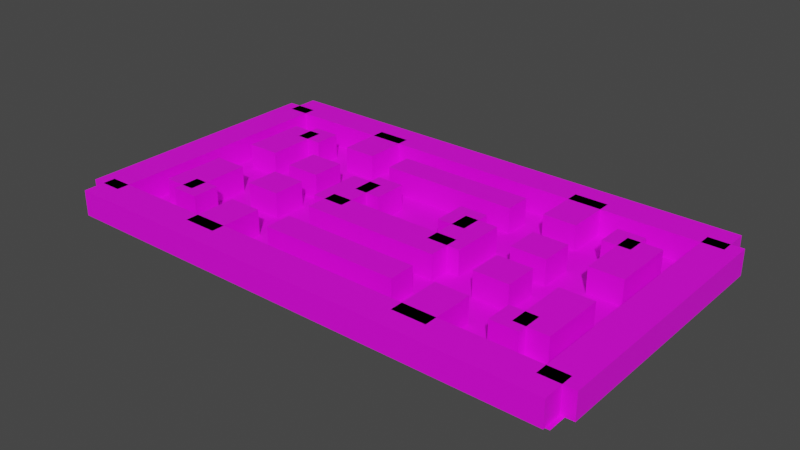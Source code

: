 # Source: Map.blend  (saved by Blender 2.90.8; exported with 4.5.12 LTS)
import bpy
from mathutils import Matrix  # noqa: F401  (used for matrix-valued properties, if any)

bpy.ops.wm.read_factory_settings(use_empty=True)
scene = bpy.context.scene
scene.name = 'Scene'

# ---- images (referenced by path relative to the original .blend; pixels are not part of the script)
import os
ASSET_DIR = os.environ.get("B2B_ASSET_DIR", "")  # directory of the original .blend (textures are referenced by path, not embedded)
HERE = os.path.dirname(os.path.abspath(__file__))  # packed textures are extracted next to this script under _unpacked/

def load_image(name, relpath, width, height, colorspace="sRGB"):
    """Load a texture the original file referenced (path relative to the .blend, or extracted next to this script)."""
    p = next((c for c in (os.path.join(HERE, relpath), os.path.join(ASSET_DIR, relpath)) if relpath and os.path.exists(c)), "")
    if p:
        img = bpy.data.images.load(p, check_existing=True)
        img.name = name
    else:  # same state as the original file: an image datablock whose file is absent (Cycles renders it pink)
        img = bpy.data.images.new(name, width, height)
        img.source = "FILE"
        img.filepath = "//" + (relpath or name)
    img.colorspace_settings.name = colorspace
    return img
img_reference_jpeg_001 = load_image('Reference.jpeg.001', 'Textures/Reference.jpeg', 1024, 1024, 'sRGB')
img_facades02_png = load_image('Facades02.png', 'Textures/Facades02.png', 1024, 1024, 'sRGB')
img_facades01_png = load_image('Facades01.png', 'Textures/Facades01.png', 1024, 1024, 'sRGB')
img_texturescom_concretestucco0228_2_seamless_s_jpg = load_image('TexturesCom_ConcreteStucco0228_2_seamless_S.jpg', 'Textures/TexturesCom_ConcreteStucco0228_2_seamless_S.jpg', 1024, 1024, 'sRGB')
img_texturescom_concretestucco0004_2_s_jpg = load_image('TexturesCom_ConcreteStucco0004_2_S.jpg', 'Textures/TexturesCom_ConcreteStucco0004_2_S.jpg', 1024, 1024, 'sRGB')
img_texturescom_bricklargedirty0071_8_seamless_s_jpg = load_image('TexturesCom_BrickLargeDirty0071_8_seamless_S.jpg', 'Textures/TexturesCom_BrickLargeDirty0071_8_seamless_S.jpg', 1024, 1024, 'sRGB')
img_texturescom_bricklargedirty0029_1_seamless_s_jpg = load_image('TexturesCom_BrickLargeDirty0029_1_seamless_S.jpg', 'Textures/TexturesCom_BrickLargeDirty0029_1_seamless_S.jpg', 1024, 1024, 'sRGB')
img_texturescom_bricklargedirty0080_2_seamless_s_jpg = load_image('TexturesCom_BrickLargeDirty0080_2_seamless_S.jpg', 'Textures/TexturesCom_BrickLargeDirty0080_2_seamless_S.jpg', 1024, 1024, 'sRGB')

# ---- materials (node trees are filled in below, after node groups)
mat_reference = bpy.data.materials.new('Reference')
mat_reference.use_transparent_shadow = False
mat_facades02 = bpy.data.materials.new('Facades02')
mat_facades02.use_transparent_shadow = False
mat_facades01 = bpy.data.materials.new('Facades01')
mat_facades01.use_transparent_shadow = False
mat_wall06 = bpy.data.materials.new('Wall06')
mat_wall06.use_transparent_shadow = False
mat_wall05 = bpy.data.materials.new('Wall05')
mat_wall05.use_transparent_shadow = False
mat_wall02 = bpy.data.materials.new('Wall02')
mat_wall02.use_transparent_shadow = False
mat_wall01 = bpy.data.materials.new('Wall01')
mat_wall01.use_transparent_shadow = False
mat_wall04 = bpy.data.materials.new('Wall04')
mat_wall04.use_transparent_shadow = False

# ---- material node trees
mat_reference.use_nodes = True; mat_reference.node_tree.nodes.clear()
_N = mat_reference.node_tree.nodes; _L = mat_reference.node_tree.links
n0 = _N.new('ShaderNodeBsdfPrincipled'); n0.name = 'Principled BSDF'; n0.location = (10, 300)
n0.distribution = 'GGX'
n0.subsurface_method = 'BURLEY'
n0.inputs[3].default_value = 1.45
n0.inputs[27].default_value = (0.0, 0.0, 0.0, 1.0)
n0.inputs[28].default_value = 1.0
n1 = _N.new('ShaderNodeOutputMaterial'); n1.name = 'Material Output'; n1.location = (300, 300)
n2 = _N.new('ShaderNodeTexImage'); n2.name = 'Image Texture'; n2.location = (-280, 280)
n2.image = img_reference_jpeg_001
_L.new(n0.outputs[0], n1.inputs[0])
_L.new(n2.outputs[0], n0.inputs[0])
_L.new(n2.outputs[1], n0.inputs[4])
n1.is_active_output = True
mat_facades02.use_nodes = True; mat_facades02.node_tree.nodes.clear()
_N = mat_facades02.node_tree.nodes; _L = mat_facades02.node_tree.links
n0 = _N.new('ShaderNodeBsdfPrincipled'); n0.name = 'Principled BSDF'; n0.location = (10, 300)
n0.distribution = 'GGX'
n0.subsurface_method = 'BURLEY'
n0.inputs[3].default_value = 1.45
n0.inputs[27].default_value = (0.0, 0.0, 0.0, 1.0)
n0.inputs[28].default_value = 1.0
n1 = _N.new('ShaderNodeOutputMaterial'); n1.name = 'Material Output'; n1.location = (300, 300)
n2 = _N.new('ShaderNodeTexImage'); n2.name = 'Image Texture'; n2.location = (-280, 280)
n2.image = img_facades02_png
_L.new(n0.outputs[0], n1.inputs[0])
_L.new(n2.outputs[0], n0.inputs[0])
_L.new(n2.outputs[1], n0.inputs[4])
n1.is_active_output = True
mat_facades01.use_nodes = True; mat_facades01.node_tree.nodes.clear()
_N = mat_facades01.node_tree.nodes; _L = mat_facades01.node_tree.links
n0 = _N.new('ShaderNodeBsdfPrincipled'); n0.name = 'Principled BSDF'; n0.location = (10, 300)
n0.distribution = 'GGX'
n0.subsurface_method = 'BURLEY'
n0.inputs[3].default_value = 1.45
n0.inputs[27].default_value = (0.0, 0.0, 0.0, 1.0)
n0.inputs[28].default_value = 1.0
n1 = _N.new('ShaderNodeOutputMaterial'); n1.name = 'Material Output'; n1.location = (300, 300)
n2 = _N.new('ShaderNodeTexImage'); n2.name = 'Image Texture'; n2.location = (-280, 280)
n2.image = img_facades01_png
_L.new(n0.outputs[0], n1.inputs[0])
_L.new(n2.outputs[0], n0.inputs[0])
_L.new(n2.outputs[1], n0.inputs[4])
n1.is_active_output = True
mat_wall06.use_nodes = True; mat_wall06.node_tree.nodes.clear()
_N = mat_wall06.node_tree.nodes; _L = mat_wall06.node_tree.links
n0 = _N.new('ShaderNodeBsdfPrincipled'); n0.name = 'Principled BSDF'; n0.location = (10, 300)
n0.distribution = 'GGX'
n0.subsurface_method = 'BURLEY'
n0.inputs[3].default_value = 1.45
n0.inputs[27].default_value = (0.0, 0.0, 0.0, 1.0)
n0.inputs[28].default_value = 1.0
n1 = _N.new('ShaderNodeOutputMaterial'); n1.name = 'Material Output'; n1.location = (300, 300)
n2 = _N.new('ShaderNodeTexImage'); n2.name = 'Image Texture'; n2.location = (-280, 280)
n2.image = img_texturescom_concretestucco0228_2_seamless_s_jpg
_L.new(n0.outputs[0], n1.inputs[0])
_L.new(n2.outputs[0], n0.inputs[0])
n1.is_active_output = True
mat_wall05.use_nodes = True; mat_wall05.node_tree.nodes.clear()
_N = mat_wall05.node_tree.nodes; _L = mat_wall05.node_tree.links
n0 = _N.new('ShaderNodeBsdfPrincipled'); n0.name = 'Principled BSDF'; n0.location = (10, 300)
n0.distribution = 'GGX'
n0.subsurface_method = 'BURLEY'
n0.inputs[3].default_value = 1.45
n0.inputs[27].default_value = (0.0, 0.0, 0.0, 1.0)
n0.inputs[28].default_value = 1.0
n1 = _N.new('ShaderNodeOutputMaterial'); n1.name = 'Material Output'; n1.location = (300, 300)
n2 = _N.new('ShaderNodeTexImage'); n2.name = 'Image Texture'; n2.location = (-280, 280)
n2.image = img_texturescom_concretestucco0004_2_s_jpg
_L.new(n0.outputs[0], n1.inputs[0])
_L.new(n2.outputs[0], n0.inputs[0])
n1.is_active_output = True
mat_wall02.use_nodes = True; mat_wall02.node_tree.nodes.clear()
_N = mat_wall02.node_tree.nodes; _L = mat_wall02.node_tree.links
n0 = _N.new('ShaderNodeBsdfPrincipled'); n0.name = 'Principled BSDF'; n0.location = (10, 300)
n0.distribution = 'GGX'
n0.subsurface_method = 'BURLEY'
n0.inputs[3].default_value = 1.45
n0.inputs[27].default_value = (0.0, 0.0, 0.0, 1.0)
n0.inputs[28].default_value = 1.0
n1 = _N.new('ShaderNodeOutputMaterial'); n1.name = 'Material Output'; n1.location = (300, 300)
n2 = _N.new('ShaderNodeTexImage'); n2.name = 'Image Texture'; n2.location = (-280, 280)
n2.image = img_texturescom_bricklargedirty0071_8_seamless_s_jpg
_L.new(n0.outputs[0], n1.inputs[0])
_L.new(n2.outputs[0], n0.inputs[0])
n1.is_active_output = True
mat_wall01.use_nodes = True; mat_wall01.node_tree.nodes.clear()
_N = mat_wall01.node_tree.nodes; _L = mat_wall01.node_tree.links
n0 = _N.new('ShaderNodeBsdfPrincipled'); n0.name = 'Principled BSDF'; n0.location = (10, 300)
n0.distribution = 'GGX'
n0.subsurface_method = 'BURLEY'
n0.inputs[3].default_value = 1.45
n0.inputs[27].default_value = (0.0, 0.0, 0.0, 1.0)
n0.inputs[28].default_value = 1.0
n1 = _N.new('ShaderNodeOutputMaterial'); n1.name = 'Material Output'; n1.location = (300, 300)
n2 = _N.new('ShaderNodeTexImage'); n2.name = 'Image Texture'; n2.location = (-280, 280)
n2.image = img_texturescom_bricklargedirty0029_1_seamless_s_jpg
_L.new(n0.outputs[0], n1.inputs[0])
_L.new(n2.outputs[0], n0.inputs[0])
n1.is_active_output = True
mat_wall04.use_nodes = True; mat_wall04.node_tree.nodes.clear()
_N = mat_wall04.node_tree.nodes; _L = mat_wall04.node_tree.links
n0 = _N.new('ShaderNodeBsdfPrincipled'); n0.name = 'Principled BSDF'; n0.location = (10, 300)
n0.distribution = 'GGX'
n0.subsurface_method = 'BURLEY'
n0.inputs[3].default_value = 1.45
n0.inputs[27].default_value = (0.0, 0.0, 0.0, 1.0)
n0.inputs[28].default_value = 1.0
n1 = _N.new('ShaderNodeOutputMaterial'); n1.name = 'Material Output'; n1.location = (300, 300)
n2 = _N.new('ShaderNodeTexImage'); n2.name = 'Image Texture'; n2.location = (-280, 280)
n2.image = img_texturescom_bricklargedirty0080_2_seamless_s_jpg
_L.new(n0.outputs[0], n1.inputs[0])
_L.new(n2.outputs[0], n0.inputs[0])
n1.is_active_output = True

# ---- world
world_world = bpy.data.worlds.new('World'); scene.world = world_world
world_world.use_nodes = True; world_world.node_tree.nodes.clear()
_N = world_world.node_tree.nodes; _L = world_world.node_tree.links
n0 = _N.new('ShaderNodeOutputWorld'); n0.name = 'World Output'; n0.location = (300, 300)
n1 = _N.new('ShaderNodeBackground'); n1.name = 'Background'; n1.location = (10, 300)
n1.inputs[0].default_value = (0.05088, 0.05088, 0.05088, 1.0)
_L.new(n1.outputs[0], n0.inputs[0])
n0.is_active_output = True
world_world.color = (0.05088, 0.05088, 0.05088)
world_world.use_sun_shadow = False
world_world.sun_shadow_jitter_overblur = 0.0

# ---- meshes
me_plane = bpy.data.meshes.new('Plane')
me_plane.from_pydata([(79.76, -48.13, 0.03801), (-79.76, -48.13, 0.03801), (79.76, 44.91, 0.03801), (-79.76, 44.91, 0.03801), (79.76, -48.13, 0.1684), (-79.76, -48.13, 0.1684), (79.76, 44.91, 0.1684), (-79.76, 44.91, 0.1684)], [], [(0, 1, 3, 2), (4, 6, 7, 5), (0, 2, 6, 4), (1, 0, 4, 5), (3, 1, 5, 7), (2, 3, 7, 6)])
_uv = me_plane.uv_layers.new(name='UVMap')
_uv.uv.foreach_set('vector', [0.0, 0.0, 1.0, 0.0, 1.0, 1.0, 0.0, 1.0, 0.0, 0.0, 0.0, 1.0, 1.0, 1.0, 1.0, 0.0, 0.0, 0.0, 0.0, 1.0, 0.0, 1.0, 0.0, 0.0, 1.0, 0.0, 0.0, 0.0, 0.0, 0.0, 1.0, 0.0, 1.0, 1.0, 1.0, 0.0, 1.0, 0.0, 1.0, 1.0, 0.0, 1.0, 1.0, 1.0, 1.0, 1.0, 0.0, 1.0])
me_plane.materials.append(mat_reference)
me_plane.use_remesh_fix_poles = True
me_plane.use_remesh_preserve_attributes = False
me_plane.use_mirror_vertex_groups = False
me_plane.update()
me_cube = bpy.data.meshes.new('Cube')
me_cube.from_pydata([(-78.54, 35.18, 0.131), (-78.54, 35.18, 8.13), (-78.54, 45.68, 0.131), (-78.54, 45.68, 8.13), (-39.27, 45.68, 0.131), (-39.27, 35.18, 8.13), (-39.27, 45.68, 8.13), (-39.27, 35.18, 0.131)], [], [(0, 1, 3, 2), (7, 5, 1, 0), (6, 3, 1, 5), (2, 3, 6, 4), (2, 4, 7, 0), (4, 6, 5, 7)])
_uv = me_cube.uv_layers.new(name='UVMap')
_uv.uv.foreach_set('vector', [0.04771, 0.0, 0.04771, 1.0, 0.02214, 1.0, 0.02214, 0.0, 0.421, 1.267e-07, 0.421, 1.0, 0.3112, 1.0, 0.3112, 2.384e-07, 0.9847, -7.451e-09, 0.9998, -1.49e-08, 0.9998, 1.0, 0.9847, 1.0, 0.4231, -2.98e-07, 0.4231, 1.0, 0.3173, 1.0, 0.3173, -1.416e-07, 0.005185, 1.0, 0.005185, 0.75, 0.01037, 0.75, 0.01037, 1.0, 0.005185, 0.75, 0.9847, -7.451e-09, 0.421, 1.0, 0.01037, 0.75])
me_cube.materials.append(mat_facades02)
me_cube.use_remesh_fix_poles = True
me_cube.use_remesh_preserve_attributes = False
me_cube.use_mirror_vertex_groups = False
me_cube.update()
me_cube_001 = bpy.data.meshes.new('Cube.001')
me_cube_001.from_pydata([(78.54, -48.89, 0.131), (78.54, -48.89, 8.13), (78.54, -38.4, 0.131), (78.54, -38.4, 8.13), (39.27, -38.4, 8.13), (39.27, -48.89, 0.131), (39.27, -38.4, 0.131), (39.27, -48.89, 8.13)], [], [(6, 4, 3, 2), (2, 3, 1, 0), (6, 2, 0, 5), (0, 1, 7, 5), (3, 4, 7, 1), (5, 7, 4, 6)])
_uv = me_cube_001.uv_layers.new(name='UVMap')
_uv.uv.foreach_set('vector', [0.3366, 1.267e-07, 0.3366, 1.0, 0.2134, 1.0, 0.2134, 2.682e-07, 0.02451, 0.1336, 0.0198, 0.1336, 0.0198, 0.06681, 0.02451, 0.06681, 0.005185, 0.25, 0.005185, 0.0, 0.01037, 0.0, 0.01037, 0.25, 0.01037, 0.0, 0.01508, 0.0, 0.01508, 0.25, 0.01037, 0.25, 0.94, 2.98e-07, 0.9549, 1.49e-07, 0.9549, 1.0, 0.94, 1.0, 0.01037, 0.25, 0.9549, 1.0, 0.3366, 1.0, 0.005185, 0.25])
me_cube_001.materials.append(mat_facades01)
me_cube_001.use_remesh_fix_poles = True
me_cube_001.use_remesh_preserve_attributes = False
me_cube_001.use_mirror_vertex_groups = False
me_cube_001.update()
me_cube_002 = bpy.data.meshes.new('Cube.002')
me_cube_002.from_pydata([(-71.91, -42.37, 0.131), (-71.91, -42.37, 8.13), (-82.41, -42.37, 0.131), (-82.41, -42.37, 8.13), (-82.41, -1.609, 0.131), (-82.41, -1.609, 8.13), (-71.91, -1.609, 0.131), (-71.91, -1.609, 8.13)], [], [(0, 1, 3, 2), (6, 7, 1, 0), (5, 3, 1, 7), (2, 4, 6, 0), (7, 6, 4, 5), (2, 3, 5, 4)])
_uv = me_cube_002.uv_layers.new(name='UVMap')
_uv.uv.foreach_set('vector', [0.0198, 0.1287, 0.02451, 0.1287, 0.02451, 0.2574, 0.0198, 0.2574, 0.795, -1.49e-08, 0.795, 1.0, 0.6725, 1.0, 0.6725, 8.941e-08, 0.9699, 1.0, 0.94, 1.0, 0.94, 2.98e-07, 0.9699, 0.0, 0.005185, 1.0, 0.005185, 0.5, 0.01037, 0.5, 0.01037, 1.0, 0.795, 1.0, 0.795, -1.49e-08, 0.005185, 0.5, 0.01037, 0.5, 0.01508, 1.0, 0.01037, 1.0, 0.01037, 0.5, 0.01508, 0.5])
me_cube_002.materials.append(mat_facades01)
me_cube_002.use_remesh_fix_poles = True
me_cube_002.use_remesh_preserve_attributes = False
me_cube_002.use_mirror_vertex_groups = False
me_cube_002.update()
me_cube_003 = bpy.data.meshes.new('Cube.003')
me_cube_003.from_pydata([(82.41, 39.16, 0.131), (82.41, 39.16, 8.13), (71.91, 39.16, 0.131), (71.91, 39.16, 8.13), (71.91, -1.609, 0.131), (71.91, -1.609, 8.13), (82.41, -1.609, 0.131), (82.41, -1.609, 8.13)], [], [(4, 5, 3, 2), (2, 3, 1, 0), (4, 2, 0, 6), (3, 5, 7, 1), (0, 1, 7, 6), (7, 5, 4, 6)])
_uv = me_cube_003.uv_layers.new(name='UVMap')
_uv.uv.foreach_set('vector', [0.5974, 0.0, 0.5974, 1.0, 0.4707, 1.0, 0.4707, 4.47e-08, 0.02451, 0.1287, 0.0198, 0.1287, 0.0198, 1.395e-08, 0.02451, 0.0, 0.005185, 0.5, 0.005185, 0.0, 0.01037, 0.0, 0.01037, 0.5, 0.9998, 1.0, 0.9699, 1.0, 0.9699, 0.0, 0.9998, -2.98e-07, 0.0198, 1.0, 0.01508, 1.0, 0.01508, 0.5, 0.0198, 0.5, 0.01508, 0.5, 0.5974, 1.0, 0.005185, 0.5, 0.0198, 0.5])
me_cube_003.materials.append(mat_facades01)
me_cube_003.use_remesh_fix_poles = True
me_cube_003.use_remesh_preserve_attributes = False
me_cube_003.use_mirror_vertex_groups = False
me_cube_003.update()
me_cube_004 = bpy.data.meshes.new('Cube.004')
me_cube_004.from_pydata([(-31.2, 22.45, 0.131), (-31.2, 22.45, 8.13), (-41.7, 22.45, 0.131), (-41.7, 22.45, 8.13), (-31.2, 39.25, 0.131), (-31.2, 39.25, 8.13), (-41.7, 39.25, 0.131), (-41.7, 39.25, 8.13)], [], [(0, 1, 3, 2), (2, 3, 7, 6), (6, 7, 5, 4), (4, 5, 1, 0), (2, 6, 4, 0), (7, 3, 1, 5)])
_uv = me_cube_004.uv_layers.new(name='UVMap')
_uv.uv.foreach_set('vector', [0.4697, 0.0, 0.4697, 1.0, 0.4362, 1.0, 0.4362, 0.0, 0.6605, -5.215e-08, 0.6605, 1.0, 0.5963, 1.0, 0.5963, 5.215e-08, 0.02451, 0.8124, 0.01685, 0.8124, 0.01685, 0.5, 0.02451, 0.5, 0.2043, -2.98e-08, 0.2043, 1.0, 0.1632, 1.0, 0.1632, 2.98e-08, 0.008426, 0.5, 0.008426, 0.0, 0.01685, 2.709e-07, 0.01685, 0.5, 0.9654, 1.0, 0.9427, 1.0, 0.9427, 1.49e-08, 0.9654, -1.49e-08])
me_cube_004.materials.append(mat_facades01)
me_cube_004.use_remesh_fix_poles = True
me_cube_004.use_remesh_preserve_attributes = False
me_cube_004.use_mirror_vertex_groups = False
me_cube_004.update()
me_cube_005 = bpy.data.meshes.new('Cube.005')
me_cube_005.from_pydata([(41.7, 22.45, 0.131), (41.7, 22.45, 8.13), (31.2, 22.45, 0.131), (31.2, 22.45, 8.13), (41.7, 39.25, 0.131), (41.7, 39.25, 8.13), (31.2, 39.25, 0.131), (31.2, 39.25, 8.13)], [], [(0, 1, 3, 2), (2, 3, 7, 6), (6, 7, 5, 4), (4, 5, 1, 0), (2, 6, 4, 0), (7, 3, 1, 5)])
_uv = me_cube_005.uv_layers.new(name='UVMap')
_uv.uv.foreach_set('vector', [0.7118, 0.0, 0.7118, 1.0, 0.6783, 1.0, 0.6783, 0.0, 0.6969, -1.043e-07, 0.6969, 1.0, 0.651, 1.0, 0.651, 1.043e-07, 0.02451, 0.8124, 0.01685, 0.8124, 0.01685, 0.5, 0.02451, 0.5, 0.6997, -2.98e-08, 0.6997, 1.0, 0.6619, 1.0, 0.6619, 2.98e-08, 0.008426, 0.5, 0.008426, 0.0, 0.01685, 2.709e-07, 0.01685, 0.5, 0.9998, 1.0, 0.9572, 1.0, 0.9572, -2.086e-07, 0.9998, 2.086e-07])
me_cube_005.materials.append(mat_facades01)
me_cube_005.use_remesh_fix_poles = True
me_cube_005.use_remesh_preserve_attributes = False
me_cube_005.use_mirror_vertex_groups = False
me_cube_005.update()
me_cube_006 = bpy.data.meshes.new('Cube.006')
me_cube_006.from_pydata([(41.7, -42.47, 0.131), (41.7, -42.47, 8.13), (31.2, -42.47, 0.131), (31.2, -42.47, 8.13), (41.7, -25.67, 0.131), (41.7, -25.67, 8.13), (31.2, -25.67, 0.131), (31.2, -25.67, 8.13)], [], [(0, 1, 3, 2), (2, 3, 7, 6), (6, 7, 5, 4), (4, 5, 1, 0), (2, 6, 4, 0), (7, 3, 1, 5)])
_uv = me_cube_006.uv_layers.new(name='UVMap')
_uv.uv.foreach_set('vector', [0.009194, 0.5, 0.01685, 0.5, 0.01685, 0.8124, 0.009194, 0.8124, 0.4365, -1.341e-07, 0.4365, 1.0, 0.3819, 1.0, 0.3819, 1.341e-07, 0.3819, 0.0, 0.3819, 1.0, 0.3475, 1.0, 0.3475, 0.0, 0.3472, -2.98e-08, 0.3472, 1.0, 0.2982, 1.0, 0.2982, 2.98e-08, 0.008426, 0.5, 0.008426, 0.0, 0.01685, 2.709e-07, 0.01685, 0.5, 0.9973, 1.0, 0.9694, 1.0, 0.9694, -1.192e-07, 0.9973, 1.192e-07])
me_cube_006.materials.append(mat_facades01)
me_cube_006.use_remesh_fix_poles = True
me_cube_006.use_remesh_preserve_attributes = False
me_cube_006.use_mirror_vertex_groups = False
me_cube_006.update()
me_cube_007 = bpy.data.meshes.new('Cube.007')
me_cube_007.from_pydata([(-31.2, -42.47, 0.131), (-31.2, -42.47, 8.13), (-41.7, -42.47, 0.131), (-41.7, -42.47, 8.13), (-31.2, -25.67, 0.131), (-31.2, -25.67, 8.13), (-41.7, -25.67, 0.131), (-41.7, -25.67, 8.13)], [], [(0, 1, 3, 2), (2, 3, 7, 6), (6, 7, 5, 4), (4, 5, 1, 0), (2, 6, 4, 0), (7, 3, 1, 5)])
_uv = me_cube_007.uv_layers.new(name='UVMap')
_uv.uv.foreach_set('vector', [0.009194, 0.5, 0.01685, 0.5, 0.01685, 0.8124, 0.009194, 0.8124, 0.6017, 0.0, 0.6017, 1.0, 0.5556, 1.0, 0.5556, 2.98e-08, 0.6068, 0.0, 0.6068, 1.0, 0.5781, 1.0, 0.5781, 0.0, 0.5982, 0.0, 0.5982, 1.0, 0.5445, 1.0, 0.5445, 0.0, 0.008426, 0.5, 0.008426, 0.0, 0.01685, 2.709e-07, 0.01685, 0.5, 0.9997, 1.0, 0.9597, 1.0, 0.9597, -1.192e-07, 0.9997, 1.192e-07])
me_cube_007.materials.append(mat_facades01)
me_cube_007.use_remesh_fix_poles = True
me_cube_007.use_remesh_preserve_attributes = False
me_cube_007.use_mirror_vertex_groups = False
me_cube_007.update()
me_cube_008 = bpy.data.meshes.new('Cube.008')
me_cube_008.from_pydata([(-55.95, -28.37, 0.131), (-55.95, -28.37, 8.13), (-66.44, -28.37, 0.131), (-66.44, -28.37, 8.13), (-55.95, -8.368, 0.131), (-55.95, -8.368, 8.13), (-66.44, -8.368, 0.131), (-66.44, -8.368, 8.13)], [], [(0, 1, 3, 2), (2, 3, 7, 6), (6, 7, 5, 4), (4, 5, 1, 0), (2, 6, 4, 0), (7, 3, 1, 5)])
_uv = me_cube_008.uv_layers.new(name='UVMap')
_uv.uv.foreach_set('vector', [1.031, 0.0, 1.031, 1.0, 0.001222, 1.0, 0.001222, 0.0, 2.07, -5.96e-08, 2.07, 1.0, -0.3505, 1.0, -0.3505, 2.98e-08, 1.141, -2.384e-07, 1.141, 1.0, 1.839e-08, 1.0, -1.839e-08, 3.278e-07, 2.019, -1.937e-07, 2.019, 1.0, 0.0, 1.0, -2.98e-08, 1.937e-07, 0.0, 0.5, 4.124e-08, 0.0, 0.2283, 2.274e-07, 0.2283, 0.5, 1.0, 1.0, 4.47e-08, 1.0, -4.47e-08, -3.725e-08, 1.0, 3.725e-08])
me_cube_008.materials.append(mat_wall06)
me_cube_008.use_remesh_fix_poles = True
me_cube_008.use_remesh_preserve_attributes = False
me_cube_008.use_mirror_vertex_groups = False
me_cube_008.update()
me_cube_009 = bpy.data.meshes.new('Cube.009')
me_cube_009.from_pydata([(-55.95, 5.15, 0.131), (-55.95, 5.15, 8.13), (-66.44, 5.15, 0.131), (-66.44, 5.15, 8.13), (-55.95, 25.16, 0.131), (-55.95, 25.16, 8.13), (-66.44, 25.16, 0.131), (-66.44, 25.16, 8.13)], [], [(0, 1, 3, 2), (2, 3, 7, 6), (6, 7, 5, 4), (4, 5, 1, 0), (2, 6, 4, 0), (7, 3, 1, 5)])
_uv = me_cube_009.uv_layers.new(name='UVMap')
_uv.uv.foreach_set('vector', [1.0, 0.0, 1.0, 1.0, 2.98e-08, 1.0, -2.98e-08, 0.0, 1.0, -5.96e-08, 1.0, 1.0, 4.47e-08, 1.0, -4.47e-08, 5.96e-08, 1.0, -1.192e-07, 1.0, 1.0, 5.96e-08, 1.0, -8.941e-08, 1.192e-07, 1.465, -1.788e-07, 1.465, 1.0, 0.0, 1.0, -5.96e-08, 1.937e-07, 0.0, 0.5, 6.21e-08, 0.0, 0.3438, 2.274e-07, 0.3438, 0.5, 1.0, 1.0, 5.96e-08, 1.0, -2.98e-08, -1.118e-07, 1.0, 1.118e-07])
me_cube_009.materials.append(mat_wall05)
me_cube_009.use_remesh_fix_poles = True
me_cube_009.use_remesh_preserve_attributes = False
me_cube_009.use_mirror_vertex_groups = False
me_cube_009.update()
me_cube_010 = bpy.data.meshes.new('Cube.010')
me_cube_010.from_pydata([(66.44, 5.15, 0.131), (66.44, 5.15, 8.13), (55.95, 5.15, 0.131), (55.95, 5.15, 8.13), (66.44, 25.16, 0.131), (66.44, 25.16, 8.13), (55.95, 25.16, 0.131), (55.95, 25.16, 8.13)], [], [(0, 1, 3, 2), (2, 3, 7, 6), (6, 7, 5, 4), (4, 5, 1, 0), (2, 6, 4, 0), (7, 3, 1, 5)])
_uv = me_cube_010.uv_layers.new(name='UVMap')
_uv.uv.foreach_set('vector', [0.2698, -5.96e-08, 0.2698, 1.0, 0.994, 1.0, 0.994, -5.96e-08, -0.01231, 1.192e-07, -0.01231, 1.0, 1.366, 1.0, 1.366, -1.192e-07, 0.2432, -2.98e-08, 0.2432, 1.0, 0.9365, 1.0, 0.9365, 2.98e-08, -0.06928, 0.0, -0.06928, 1.0, 1.277, 1.0, 1.277, 1.788e-07, 0.0, 0.5, 1.522e-09, 0.0, 0.008426, 2.274e-07, 0.008426, 0.5, 1.144, -1.788e-07, -0.1835, 1.788e-07, -0.1835, 1.0, 1.144, 1.0])
me_cube_010.materials.append(mat_wall02)
me_cube_010.use_remesh_fix_poles = True
me_cube_010.use_remesh_preserve_attributes = False
me_cube_010.use_mirror_vertex_groups = False
me_cube_010.update()
me_cube_011 = bpy.data.meshes.new('Cube.011')
me_cube_011.from_pydata([(66.44, -28.37, 0.131), (66.44, -28.37, 8.13), (55.95, -28.37, 0.131), (55.95, -28.37, 8.13), (66.44, -8.368, 0.131), (66.44, -8.368, 8.13), (55.95, -8.368, 0.131), (55.95, -8.368, 8.13)], [], [(0, 1, 3, 2), (2, 3, 7, 6), (6, 7, 5, 4), (4, 5, 1, 0), (2, 6, 4, 0), (7, 3, 1, 5)])
_uv = me_cube_011.uv_layers.new(name='UVMap')
_uv.uv.foreach_set('vector', [0.9395, 2.98e-08, 0.9395, 1.0, 0.01811, 1.0, 0.01811, -2.98e-08, 1.548, 0.0, 1.548, 1.0, 0.0002497, 1.0, 0.0002497, 0.0, 0.9961, 0.0, 0.9961, 1.0, 0.002181, 1.0, 0.002181, 0.0, 0.9832, -7.749e-07, 0.9832, 1.0, -0.2814, 1.0, -0.2814, 7.749e-07, 0.0, 0.5, 1.522e-09, 0.0, 0.008426, 2.274e-07, 0.008426, 0.5, 0.9998, 1.0, 0.0003377, 1.0, 0.0003377, -5.96e-08, 0.9998, 5.96e-08])
me_cube_011.materials.append(mat_wall01)
me_cube_011.use_remesh_fix_poles = True
me_cube_011.use_remesh_preserve_attributes = False
me_cube_011.use_mirror_vertex_groups = False
me_cube_011.update()
me_cube_012 = bpy.data.meshes.new('Cube.012')
me_cube_012.from_pydata([(51.29, 19.65, 0.131), (51.29, 19.65, 8.13), (51.29, 28.04, 0.131), (51.29, 28.04, 8.13), (59.93, 19.65, 0.131), (59.93, 19.65, 8.13), (59.93, 28.04, 0.131), (59.93, 28.04, 8.13)], [], [(0, 1, 3, 2), (2, 3, 7, 6), (6, 7, 5, 4), (4, 5, 1, 0), (2, 6, 4, 0), (7, 3, 1, 5)])
_uv = me_cube_012.uv_layers.new(name='UVMap')
_uv.uv.foreach_set('vector', [0.3994, -1.49e-08, 0.3994, 1.0, -0.3799, 1.0, -0.3799, 1.49e-08, 0.6213, -1.192e-07, 0.6213, 1.0, 0.03701, 1.0, 0.03701, 5.96e-08, 0.04213, -1.192e-07, 0.04213, 1.0, -0.8268, 1.0, -0.8268, 1.192e-07, 1.076, 0.0, 1.076, 1.0, 0.3785, 1.0, 0.3785, 0.0, 0.119, 1.0, -0.1509, 1.0, -0.1509, 0.5, 0.119, 0.5, 0.7097, 0.0, 0.7097, 1.0, 0.1014, 1.0, 0.1014, 0.0])
me_cube_012.materials.append(mat_wall02)
me_cube_012.use_remesh_fix_poles = True
me_cube_012.use_remesh_preserve_attributes = False
me_cube_012.use_mirror_vertex_groups = False
me_cube_012.update()
me_cube_013 = bpy.data.meshes.new('Cube.013')
me_cube_013.from_pydata([(51.29, -31.26, 0.131), (51.29, -31.26, 8.13), (51.29, -22.86, 0.131), (51.29, -22.86, 8.13), (59.93, -31.26, 0.131), (59.93, -31.26, 8.13), (59.93, -22.86, 0.131), (59.93, -22.86, 8.13)], [], [(0, 1, 3, 2), (2, 3, 7, 6), (6, 7, 5, 4), (4, 5, 1, 0), (2, 6, 4, 0), (7, 3, 1, 5)])
_uv = me_cube_013.uv_layers.new(name='UVMap')
_uv.uv.foreach_set('vector', [0.9698, -1.49e-08, 0.9698, 1.0, 0.1563, 1.0, 0.1563, 1.49e-08, 0.8193, -1.192e-07, 0.8193, 1.0, 0.01409, 1.0, 0.01409, 5.96e-08, 0.7731, 0.0, 0.7731, 1.0, 0.1354, 1.0, 0.1354, 0.0, 0.5906, 0.0, 0.5906, 1.0, 0.1051, 1.0, 0.1051, 0.0, 0.073, 1.0, -0.08054, 1.0, -0.08054, 0.5, 0.073, 0.5, 0.6298, -4.47e-08, 0.6298, 1.0, -0.3702, 1.0, -0.3702, 4.47e-08])
me_cube_013.materials.append(mat_wall01)
me_cube_013.use_remesh_fix_poles = True
me_cube_013.use_remesh_preserve_attributes = False
me_cube_013.use_mirror_vertex_groups = False
me_cube_013.update()
me_cube_014 = bpy.data.meshes.new('Cube.014')
me_cube_014.from_pydata([(-59.93, 19.65, 0.131), (-59.93, 19.65, 8.13), (-59.93, 28.04, 0.131), (-59.93, 28.04, 8.13), (-51.29, 19.65, 0.131), (-51.29, 19.65, 8.13), (-51.29, 28.04, 0.131), (-51.29, 28.04, 8.13)], [], [(0, 1, 3, 2), (2, 3, 7, 6), (6, 7, 5, 4), (4, 5, 1, 0), (2, 6, 4, 0), (7, 3, 1, 5)])
_uv = me_cube_014.uv_layers.new(name='UVMap')
_uv.uv.foreach_set('vector', [1.0, 0.0, 1.0, 1.0, 5.96e-08, 1.0, -2.98e-08, 1.49e-08, 1.0, -5.96e-08, 1.0, 1.0, 2.98e-08, 1.0, 0.0, 5.96e-08, 1.0, -5.96e-08, 1.0, 1.0, 7.451e-08, 1.0, -7.451e-08, 5.96e-08, 1.0, -2.98e-08, 1.0, 1.0, 0.0, 1.0, 0.0, 2.98e-08, 0.4139, 1.0, 0.207, 1.0, 0.207, 0.5, 0.4139, 0.5, 1.0, 0.0, 1.0, 1.0, -1.937e-07, 1.0, 1.937e-07, 0.0])
me_cube_014.materials.append(mat_wall05)
me_cube_014.use_remesh_fix_poles = True
me_cube_014.use_remesh_preserve_attributes = False
me_cube_014.use_mirror_vertex_groups = False
me_cube_014.update()
me_cube_015 = bpy.data.meshes.new('Cube.015')
me_cube_015.from_pydata([(-59.93, -31.26, 0.131), (-59.93, -31.26, 8.13), (-59.93, -22.86, 0.131), (-59.93, -22.86, 8.13), (-51.29, -31.26, 0.131), (-51.29, -31.26, 8.13), (-51.29, -22.86, 0.131), (-51.29, -22.86, 8.13)], [], [(0, 1, 3, 2), (2, 3, 7, 6), (6, 7, 5, 4), (4, 5, 1, 0), (2, 6, 4, 0), (7, 3, 1, 5)])
_uv = me_cube_015.uv_layers.new(name='UVMap')
_uv.uv.foreach_set('vector', [1.26, -2.98e-08, 1.26, 1.0, 0.0006419, 1.0, 0.0006418, 2.98e-08, 0.9349, -5.96e-08, 0.9349, 1.0, -0.04273, 1.0, -0.04273, 5.96e-08, 1.053, -8.196e-08, 1.053, 1.0, -0.07791, 1.0, -0.07791, 8.196e-08, 1.0, 0.0, 1.0, 1.0, -0.001098, 1.0, -0.001098, 0.0, 0.6233, 1.0, 0.3116, 1.0, 0.3116, 0.5, 0.6233, 0.5, 1.171, 0.0, 1.171, 1.0, -0.02528, 1.0, -0.02528, 2.98e-08])
me_cube_015.materials.append(mat_wall06)
me_cube_015.use_remesh_fix_poles = True
me_cube_015.use_remesh_preserve_attributes = False
me_cube_015.use_mirror_vertex_groups = False
me_cube_015.update()
me_cube_016 = bpy.data.meshes.new('Cube.016')
me_cube_016.from_pydata([(-21.91, -31.26, 0.131), (-21.91, -31.26, 8.13), (-21.91, -22.86, 0.131), (-21.91, -22.86, 8.13), (21.91, -31.26, 0.131), (21.91, -31.26, 8.13), (21.91, -22.86, 0.131), (21.91, -22.86, 8.13)], [], [(0, 1, 3, 2), (2, 3, 7, 6), (6, 7, 5, 4), (4, 5, 1, 0), (2, 6, 4, 0), (7, 3, 1, 5)])
_uv = me_cube_016.uv_layers.new(name='UVMap')
_uv.uv.foreach_set('vector', [0.7603, -1.192e-07, 0.7603, 1.0, 0.729, 1.0, 0.729, 1.192e-07, 0.2228, -5.96e-08, 0.2228, 1.0, 0.09966, 1.0, 0.09966, 2.98e-08, 0.9375, -2.98e-08, 0.9375, 1.0, 0.9097, 1.0, 0.9097, 2.98e-08, 0.6616, -8.941e-08, 0.6616, 1.0, 0.552, 1.0, 0.552, 5.96e-08, 3.747e-09, 1.0, 0.0, 0.0, 0.005185, 0.0, 0.005185, 1.0, 0.9405, 8.941e-08, 0.9998, -5.96e-08, 0.9998, 1.0, 0.9405, 1.0])
me_cube_016.materials.append(mat_facades01)
me_cube_016.use_remesh_fix_poles = True
me_cube_016.use_remesh_preserve_attributes = False
me_cube_016.use_mirror_vertex_groups = False
me_cube_016.update()
me_cube_017 = bpy.data.meshes.new('Cube.017')
me_cube_017.from_pydata([(-21.91, 19.64, 0.131), (-21.91, 19.64, 8.13), (-21.91, 28.04, 0.131), (-21.91, 28.04, 8.13), (21.91, 19.64, 0.131), (21.91, 19.64, 8.13), (21.91, 28.04, 0.131), (21.91, 28.04, 8.13)], [], [(0, 1, 3, 2), (2, 3, 7, 6), (6, 7, 5, 4), (4, 5, 1, 0), (2, 6, 4, 0), (7, 3, 1, 5)])
_uv = me_cube_017.uv_layers.new(name='UVMap')
_uv.uv.foreach_set('vector', [0.4103, -7.451e-09, 0.4103, 1.0, 0.3829, 1.0, 0.3829, 7.451e-09, 0.2232, 0.0, 0.2232, 1.0, 0.1003, 1.0, 0.1003, 2.98e-08, 0.4684, 0.0, 0.4684, 1.0, 0.4374, 1.0, 0.4374, 0.0, 0.9397, 2.98e-08, 0.9397, 1.0, 0.8209, 1.0, 0.8209, 0.0, 0.5692, 1.0, 0.5692, 0.0, 0.5744, 0.0, 0.5744, 1.0, 0.9402, 4.47e-08, 1.0, -4.47e-08, 1.0, 1.0, 0.9402, 1.0])
me_cube_017.materials.append(mat_facades01)
me_cube_017.use_remesh_fix_poles = True
me_cube_017.use_remesh_preserve_attributes = False
me_cube_017.use_mirror_vertex_groups = False
me_cube_017.update()
me_cube_018 = bpy.data.meshes.new('Cube.018')
me_cube_018.from_pydata([(-46.0, 1.391, 0.131), (-46.0, 1.391, 8.13), (-46.0, 11.89, 0.131), (-46.0, 11.89, 8.13), (-34.89, 1.391, 0.131), (-34.89, 1.391, 8.13), (-34.89, 11.89, 0.131), (-34.89, 11.89, 8.13)], [], [(0, 1, 3, 2), (2, 3, 7, 6), (6, 7, 5, 4), (4, 5, 1, 0), (2, 6, 4, 0), (7, 3, 1, 5)])
_uv = me_cube_018.uv_layers.new(name='UVMap')
_uv.uv.foreach_set('vector', [0.6961, 2.98e-08, 0.6961, 1.0, 0.6621, 1.0, 0.6621, -5.96e-08, 0.6784, 0.0, 0.6784, 1.0, 0.7119, 1.0, 0.7119, 0.0, 0.6963, 0.0, 0.6963, 1.0, 0.662, 1.0, 0.662, 0.0, 0.03087, -1.192e-07, 0.03087, 1.0, -0.0002811, 1.0, -0.0002811, 1.49e-07, 0.008426, 0.5, 0.008426, 0.0, 0.01685, 3.413e-07, 0.01685, 0.5, 0.9601, 0.0, 0.9931, 0.0, 0.9931, 1.0, 0.9601, 1.0])
me_cube_018.materials.append(mat_facades01)
me_cube_018.use_remesh_fix_poles = True
me_cube_018.use_remesh_preserve_attributes = False
me_cube_018.use_mirror_vertex_groups = False
me_cube_018.update()
me_cube_019 = bpy.data.meshes.new('Cube.019')
me_cube_019.from_pydata([(34.89, 1.391, 0.131), (34.89, 1.391, 8.13), (34.89, 11.89, 0.131), (34.89, 11.89, 8.13), (46.0, 1.391, 0.131), (46.0, 1.391, 8.13), (46.0, 11.89, 0.131), (46.0, 11.89, 8.13)], [], [(0, 1, 3, 2), (2, 3, 7, 6), (6, 7, 5, 4), (4, 5, 1, 0), (2, 6, 4, 0), (7, 3, 1, 5)])
_uv = me_cube_019.uv_layers.new(name='UVMap')
_uv.uv.foreach_set('vector', [0.498, -1.49e-08, 0.498, 1.0, 0.4701, 1.0, 0.4701, 1.49e-08, 0.5256, 0.0, 0.5256, 1.0, 0.4979, 1.0, 0.4979, 0.0, 0.5501, 0.0, 0.5501, 1.0, 0.5256, 1.0, 0.5256, 0.0, 0.5257, -5.96e-08, 0.5257, 1.0, 0.4979, 1.0, 0.4979, 1.192e-07, 0.008426, 0.5, 0.008426, 0.0, 0.01685, 3.413e-07, 0.01685, 0.5, 0.9408, 2.98e-08, 0.9598, -2.98e-08, 0.9598, 1.0, 0.9408, 1.0])
me_cube_019.materials.append(mat_facades01)
me_cube_019.use_remesh_fix_poles = True
me_cube_019.use_remesh_preserve_attributes = False
me_cube_019.use_mirror_vertex_groups = False
me_cube_019.update()
me_cube_020 = bpy.data.meshes.new('Cube.020')
me_cube_020.from_pydata([(-46.0, -15.1, 0.131), (-46.0, -15.1, 8.13), (-46.0, -4.608, 0.131), (-46.0, -4.608, 8.13), (-34.89, -15.1, 0.131), (-34.89, -15.1, 8.13), (-34.89, -4.608, 0.131), (-34.89, -4.608, 8.13)], [], [(0, 1, 3, 2), (2, 3, 7, 6), (6, 7, 5, 4), (4, 5, 1, 0), (2, 6, 4, 0), (7, 3, 1, 5)])
_uv = me_cube_020.uv_layers.new(name='UVMap')
_uv.uv.foreach_set('vector', [0.3076, -2.98e-08, 0.3076, 1.0, -0.5317, 1.0, -0.5317, 2.98e-08, 0.4684, 0.0, 0.4684, 1.0, -0.3854, 1.0, -0.3854, 0.0, 1.011, 0.0, 1.011, 1.0, 0.116, 1.0, 0.116, 0.0, 0.1498, 0.0, 0.1498, 1.0, -0.6912, 1.0, -0.6912, 0.0, -0.4291, 0.5, -0.4291, 0.0, 0.1222, 3.278e-07, 0.1222, 0.5, 0.2182, 4.47e-08, 0.9584, -4.47e-08, 0.9584, 1.0, 0.2182, 1.0])
me_cube_020.materials.append(mat_wall04)
me_cube_020.use_remesh_fix_poles = True
me_cube_020.use_remesh_preserve_attributes = False
me_cube_020.use_mirror_vertex_groups = False
me_cube_020.update()
me_cube_021 = bpy.data.meshes.new('Cube.021')
me_cube_021.from_pydata([(34.89, -15.1, 0.131), (34.89, -15.1, 8.13), (34.89, -4.608, 0.131), (34.89, -4.608, 8.13), (46.0, -15.1, 0.131), (46.0, -15.1, 8.13), (46.0, -4.608, 0.131), (46.0, -4.608, 8.13)], [], [(0, 1, 3, 2), (2, 3, 7, 6), (6, 7, 5, 4), (4, 5, 1, 0), (2, 6, 4, 0), (7, 3, 1, 5)])
_uv = me_cube_021.uv_layers.new(name='UVMap')
_uv.uv.foreach_set('vector', [0.1779, 0.0, 0.1779, 1.0, 0.1491, 1.0, 0.1491, 2.98e-08, 0.2211, 0.0, 0.2211, 1.0, 0.1921, 1.0, 0.1921, 0.0, 0.1781, 0.0, 0.1781, 1.0, 0.1491, 1.0, 0.1491, 0.0, 0.2062, -2.98e-08, 0.2062, 1.0, 0.1778, 1.0, 0.1778, 2.98e-08, 0.008426, 0.5, 0.008426, 0.0, 0.01685, 3.413e-07, 0.01685, 0.5, 0.9567, 1.639e-07, 0.9851, -1.639e-07, 0.9851, 1.0, 0.9567, 1.0])
me_cube_021.materials.append(mat_facades01)
me_cube_021.use_remesh_fix_poles = True
me_cube_021.use_remesh_preserve_attributes = False
me_cube_021.use_mirror_vertex_groups = False
me_cube_021.update()
me_cube_022 = bpy.data.meshes.new('Cube.022')
me_cube_022.from_pydata([(-21.91, -15.11, 0.131), (-21.91, -15.11, 8.13), (-21.91, -4.616, 0.131), (-21.91, -4.616, 8.13), (21.91, -15.11, 0.131), (21.91, -15.11, 8.13), (21.91, -4.616, 0.131), (21.91, -4.616, 8.13)], [], [(0, 1, 3, 2), (2, 3, 7, 6), (6, 7, 5, 4), (4, 5, 1, 0), (2, 6, 4, 0), (7, 3, 1, 5)])
_uv = me_cube_022.uv_layers.new(name='UVMap')
_uv.uv.foreach_set('vector', [0.02387, 0.0, 0.02387, 1.0, -0.005702, 1.0, -0.005702, 0.0, 0.1187, 0.0, 0.1187, 1.0, -0.01243, 1.0, -0.01243, 0.0, 0.5081, 0.0, 0.5081, 1.0, 0.4714, 1.0, 0.4714, 0.0, 0.5512, 0.0, 0.5512, 1.0, 0.4373, 1.0, 0.4373, 0.0, 3.991e-09, 1.0, 0.0, 0.0, 0.005524, 0.0, 0.005524, 1.0, 0.94, 0.0003847, 0.9999, 0.0003846, 0.9999, 0.9996, 0.94, 0.9996])
me_cube_022.materials.append(mat_facades01)
me_cube_022.use_remesh_fix_poles = True
me_cube_022.use_remesh_preserve_attributes = False
me_cube_022.use_mirror_vertex_groups = False
me_cube_022.update()
me_cube_023 = bpy.data.meshes.new('Cube.023')
me_cube_023.from_pydata([(-15.35, -8.806, 0.131), (-15.35, -8.806, 8.13), (-25.85, -8.806, 0.131), (-25.85, -8.806, 8.13), (-15.35, 8.248, 0.131), (-15.35, 8.248, 8.13), (-25.85, 8.248, 0.131), (-25.85, 8.248, 8.13)], [], [(0, 1, 3, 2), (2, 3, 7, 6), (6, 7, 5, 4), (4, 5, 1, 0), (2, 6, 4, 0), (7, 3, 1, 5)])
_uv = me_cube_023.uv_layers.new(name='UVMap')
_uv.uv.foreach_set('vector', [0.2503, 0.0, 0.2503, 1.0, 0.2247, 1.0, 0.2247, 0.0, 0.3473, 0.0, 0.3473, 1.0, 0.3011, 1.0, 0.3011, 0.0, 0.2838, 0.0, 0.2838, 1.0, 0.2535, 1.0, 0.2535, 0.0, 0.2795, 0.0, 0.2795, 1.0, 0.236, 1.0, 0.236, 0.0, 0.008426, 0.5, 0.008426, 0.0, 0.01685, 2.668e-07, 0.01685, 0.5, 0.9998, 1.0, 0.9404, 1.0, 0.9404, 0.0, 0.9998, 0.0])
me_cube_023.materials.append(mat_facades01)
me_cube_023.use_remesh_fix_poles = True
me_cube_023.use_remesh_preserve_attributes = False
me_cube_023.use_mirror_vertex_groups = False
me_cube_023.update()
me_cube_024 = bpy.data.meshes.new('Cube.024')
me_cube_024.from_pydata([(25.85, -8.806, 0.131), (25.85, -8.806, 8.13), (15.35, -8.806, 0.131), (15.35, -8.806, 8.13), (25.85, 8.248, 0.131), (25.85, 8.248, 8.13), (15.35, 8.248, 0.131), (15.35, 8.248, 8.13)], [], [(0, 1, 3, 2), (2, 3, 7, 6), (6, 7, 5, 4), (4, 5, 1, 0), (2, 6, 4, 0), (7, 3, 1, 5)])
_uv = me_cube_024.uv_layers.new(name='UVMap')
_uv.uv.foreach_set('vector', [0.8635, -4.47e-08, 0.8635, 1.0, 0.8371, 1.0, 0.8371, 4.47e-08, 0.05349, -1.639e-07, 0.05349, 1.0, 0.005836, 1.0, 0.005836, 1.639e-07, 0.9426, -2.98e-08, 0.9426, 1.0, 0.9143, 1.0, 0.9143, 2.98e-08, 0.913, -2.98e-08, 0.913, 1.0, 0.8657, 1.0, 0.8657, 2.98e-08, 0.008426, 0.5, 0.008426, 0.0, 0.01685, 2.668e-07, 0.01685, 0.5, 0.9892, 1.0, 0.959, 1.0, 0.959, -2.384e-07, 0.9892, 2.384e-07])
me_cube_024.materials.append(mat_facades02)
me_cube_024.use_remesh_fix_poles = True
me_cube_024.use_remesh_preserve_attributes = False
me_cube_024.use_mirror_vertex_groups = False
me_cube_024.update()
me_cube_025 = bpy.data.meshes.new('Cube.025')
me_cube_025.from_pydata([(10.75, 1.689, 0.131), (10.75, 1.689, 8.13), (10.75, 12.18, 0.131), (10.75, 12.18, 8.13), (19.58, 1.689, 0.131), (19.58, 1.689, 8.13), (19.58, 12.18, 0.131), (19.58, 12.18, 8.13)], [], [(0, 1, 3, 2), (2, 3, 7, 6), (6, 7, 5, 4), (4, 5, 1, 0), (2, 6, 4, 0), (7, 3, 1, 5)])
_uv = me_cube_025.uv_layers.new(name='UVMap')
_uv.uv.foreach_set('vector', [0.762, 0.0, 0.762, 1.0, 0.7289, 1.0, 0.7289, 0.0, 0.729, -5.96e-08, 0.729, 1.0, 0.7121, 1.0, 0.7121, 5.96e-08, 0.4115, -1.192e-07, 0.4115, 1.0, 0.384, 1.0, 0.384, 1.192e-07, 0.04818, -2.98e-08, 0.04818, 1.0, 0.02771, 1.0, 0.02771, 2.98e-08, 0.7295, 1.0, 0.7218, 1.0, 0.7218, 0.5, 0.7295, 0.5, 0.9996, 1.0, 0.9748, 1.0, 0.9748, -2.682e-07, 0.9996, 2.384e-07])
me_cube_025.materials.append(mat_facades01)
me_cube_025.use_remesh_fix_poles = True
me_cube_025.use_remesh_preserve_attributes = False
me_cube_025.use_mirror_vertex_groups = False
me_cube_025.update()
me_cube_026 = bpy.data.meshes.new('Cube.026')
me_cube_026.from_pydata([(-19.58, 1.689, 0.131), (-19.58, 1.689, 8.13), (-19.58, 12.18, 0.131), (-19.58, 12.18, 8.13), (-10.75, 1.689, 0.131), (-10.75, 1.689, 8.13), (-10.75, 12.18, 0.131), (-10.75, 12.18, 8.13)], [], [(0, 1, 3, 2), (2, 3, 7, 6), (6, 7, 5, 4), (4, 5, 1, 0), (2, 6, 4, 0), (7, 3, 1, 5)])
_uv = me_cube_026.uv_layers.new(name='UVMap')
_uv.uv.foreach_set('vector', [0.334, 0.0, 0.334, 1.0, 0.3082, 1.0, 0.3082, 2.98e-08, 0.3102, -1.788e-07, 0.3102, 1.0, 0.2836, 1.0, 0.2836, 1.788e-07, 0.268, 0.0, 0.268, 1.0, 0.2409, 1.0, 0.2409, -0.003175, 0.2813, -1.192e-07, 0.2813, 1.0, 0.2567, 1.0, 0.2567, 1.192e-07, 0.007752, 1.0, 0.0, 1.0, 6.662e-10, 0.5, 0.007752, 0.5, 0.9711, -5.96e-08, 0.9711, 1.0, 0.944, 1.0, 0.944, 2.98e-08])
me_cube_026.materials.append(mat_facades01)
me_cube_026.use_remesh_fix_poles = True
me_cube_026.use_remesh_preserve_attributes = False
me_cube_026.use_mirror_vertex_groups = False
me_cube_026.update()
me_cube_027 = bpy.data.meshes.new('Cube.027')
me_cube_027.from_pydata([(78.54, 35.18, 0.131), (78.54, 35.18, 8.13), (78.54, 45.68, 0.131), (78.54, 45.68, 8.13), (39.27, 45.68, 8.13), (39.27, 35.18, 0.131), (39.27, 45.68, 0.131), (39.27, 35.18, 8.13)], [], [(6, 4, 3, 2), (2, 3, 1, 0), (6, 2, 0, 5), (0, 1, 7, 5), (3, 4, 7, 1), (5, 7, 4, 6)])
_uv = me_cube_027.uv_layers.new(name='UVMap')
_uv.uv.foreach_set('vector', [0.1058, 1.714e-07, 0.1058, 1.0, 2.537e-05, 1.0, 2.537e-05, 3.278e-07, 0.04799, -2.98e-08, 0.04799, 1.0, 0.01612, 1.0, 0.01612, 2.98e-08, 0.005185, 0.25, 0.005185, 0.0, 0.01037, 0.0, 0.01037, 0.25, 0.7504, -2.086e-07, 0.7504, 1.0, 0.6406, 1.0, 0.6406, -9.686e-08, 0.9395, 1.49e-08, 0.9546, 7.451e-09, 0.9546, 1.0, 0.9395, 1.0, 0.01037, 0.25, 0.9546, 1.0, 0.1058, 1.0, 0.005185, 0.25])
me_cube_027.materials.append(mat_facades02)
me_cube_027.use_remesh_fix_poles = True
me_cube_027.use_remesh_preserve_attributes = False
me_cube_027.use_mirror_vertex_groups = False
me_cube_027.update()
me_cube_028 = bpy.data.meshes.new('Cube.028')
me_cube_028.from_pydata([(0.0, 45.68, 0.131), (0.0, 45.68, 8.13), (0.0, 35.18, 0.131), (0.0, 35.18, 8.13), (-39.27, 45.68, 0.131), (-39.27, 35.18, 8.13), (-39.27, 45.68, 8.13), (-39.27, 35.18, 0.131)], [], [(4, 0, 2, 7), (4, 6, 1, 0), (3, 2, 0, 1), (1, 6, 5, 3), (2, 3, 5, 7), (4, 7, 5, 6)])
_uv = me_cube_028.uv_layers.new(name='UVMap')
_uv.uv.foreach_set('vector', [0.005185, 0.75, 0.005185, 0.5, 0.01037, 0.5, 0.01037, 0.75, 0.3173, -1.416e-07, 0.3173, 1.0, 0.2116, 1.0, 0.2116, 1.49e-08, 0.5308, 1.0, 0.5308, 1.49e-08, 0.005185, 0.5, 0.2116, 1.0, 0.9696, 0.0, 0.9847, -7.451e-09, 0.9847, 1.0, 0.9696, 1.0, 0.5308, 1.49e-08, 0.5308, 1.0, 0.421, 1.0, 0.421, 1.267e-07, 0.005185, 0.75, 0.01037, 0.75, 0.421, 1.0, 0.9847, -7.451e-09])
me_cube_028.materials.append(mat_facades02)
me_cube_028.use_remesh_fix_poles = True
me_cube_028.use_remesh_preserve_attributes = False
me_cube_028.use_mirror_vertex_groups = False
me_cube_028.update()
me_cube_029 = bpy.data.meshes.new('Cube.029')
me_cube_029.from_pydata([(0.0, 45.68, 0.131), (0.0, 45.68, 8.13), (0.0, 35.18, 0.131), (0.0, 35.18, 8.13), (39.27, 45.68, 8.13), (39.27, 35.18, 0.131), (39.27, 45.68, 0.131), (39.27, 35.18, 8.13)], [], [(4, 1, 3, 7), (5, 7, 3, 2), (3, 1, 0, 2), (0, 6, 5, 2), (0, 1, 4, 6), (5, 6, 4, 7)])
_uv = me_cube_029.uv_layers.new(name='UVMap')
_uv.uv.foreach_set('vector', [0.9546, 7.451e-09, 0.9696, 0.0, 0.9696, 1.0, 0.9546, 1.0, 0.6406, -9.686e-08, 0.6406, 1.0, 0.5308, 1.0, 0.5308, 1.49e-08, 0.5308, 1.0, 0.2116, 1.0, 0.005185, 0.5, 0.5308, 1.49e-08, 0.005185, 0.5, 0.005185, 0.25, 0.01037, 0.25, 0.01037, 0.5, 0.2116, 1.49e-08, 0.2116, 1.0, 0.1058, 1.0, 0.1058, 1.714e-07, 0.01037, 0.25, 0.005185, 0.25, 0.1058, 1.0, 0.9546, 1.0])
me_cube_029.materials.append(mat_facades02)
me_cube_029.use_remesh_fix_poles = True
me_cube_029.use_remesh_preserve_attributes = False
me_cube_029.use_mirror_vertex_groups = False
me_cube_029.update()
me_cube_030 = bpy.data.meshes.new('Cube.030')
me_cube_030.from_pydata([(-71.91, 39.16, 0.131), (-71.91, 39.16, 8.13), (-82.41, 39.16, 0.131), (-82.41, 39.16, 8.13), (-82.41, -1.609, 0.131), (-82.41, -1.609, 8.13), (-71.91, -1.609, 0.131), (-71.91, -1.609, 8.13)], [], [(4, 5, 3, 2), (2, 3, 1, 0), (4, 2, 0, 6), (3, 5, 7, 1), (0, 1, 7, 6), (7, 5, 4, 6)])
_uv = me_cube_030.uv_layers.new(name='UVMap')
_uv.uv.foreach_set('vector', [0.01508, 0.5, 0.01037, 0.5, 0.01037, 0.0, 0.01508, 0.0, 0.02451, 0.1287, 0.0198, 0.1287, 0.0198, 1.395e-08, 0.02451, 0.0, 0.005185, 0.5, 0.005185, 0.0, 0.01037, 0.0, 0.01037, 0.5, 0.9999, 1.0, 0.9699, 1.0, 0.9699, 0.0, 0.9999, -2.98e-07, 0.9175, -1.192e-07, 0.9175, 1.0, 0.795, 1.0, 0.795, -1.49e-08, 0.795, 1.0, 0.01037, 0.5, 0.005185, 0.5, 0.795, -1.49e-08])
me_cube_030.materials.append(mat_facades01)
me_cube_030.use_remesh_fix_poles = True
me_cube_030.use_remesh_preserve_attributes = False
me_cube_030.use_mirror_vertex_groups = False
me_cube_030.update()
me_cube_031 = bpy.data.meshes.new('Cube.031')
me_cube_031.from_pydata([(82.41, -42.37, 0.131), (82.41, -42.37, 8.13), (71.91, -42.37, 0.131), (71.91, -42.37, 8.13), (71.91, -1.609, 0.131), (71.91, -1.609, 8.13), (82.41, -1.609, 0.131), (82.41, -1.609, 8.13)], [], [(0, 1, 3, 2), (6, 7, 1, 0), (5, 3, 1, 7), (2, 4, 6, 0), (2, 3, 5, 4), (7, 6, 4, 5)])
_uv = me_cube_031.uv_layers.new(name='UVMap')
_uv.uv.foreach_set('vector', [0.0198, 0.1287, 0.02451, 0.1287, 0.02451, 0.2574, 0.0198, 0.2574, 0.0198, 0.5, 0.01508, 0.5, 0.01508, 0.0, 0.0198, 0.0, 0.9699, 1.0, 0.9401, 1.0, 0.9401, 2.98e-07, 0.9699, 0.0, 0.005185, 1.0, 0.005185, 0.5, 0.01037, 0.5, 0.01037, 1.0, 0.7241, -4.47e-08, 0.7241, 1.0, 0.5974, 1.0, 0.5974, 0.0, 0.01508, 0.5, 0.0198, 0.5, 0.005185, 0.5, 0.5974, 1.0])
me_cube_031.materials.append(mat_facades01)
me_cube_031.use_remesh_fix_poles = True
me_cube_031.use_remesh_preserve_attributes = False
me_cube_031.use_mirror_vertex_groups = False
me_cube_031.update()
me_cube_032 = bpy.data.meshes.new('Cube.032')
me_cube_032.from_pydata([(0.0, -38.4, 0.131), (0.0, -38.4, 8.13), (0.0, -48.89, 0.131), (0.0, -48.89, 8.13), (-39.27, -38.4, 0.131), (-39.27, -48.89, 8.13), (-39.27, -38.4, 8.13), (-39.27, -48.89, 0.131)], [], [(4, 0, 2, 7), (4, 6, 1, 0), (4, 7, 5, 6), (1, 6, 5, 3), (2, 3, 5, 7)])
_uv = me_cube_032.uv_layers.new(name='UVMap')
_uv.uv.foreach_set('vector', [0.005185, 0.75, 0.005185, 0.5, 0.01037, 0.5, 0.01037, 0.75, 0.5829, -1.565e-07, 0.5829, 1.0, 0.4598, 1.0, 0.4598, -1.49e-08, 0.005185, 0.75, 0.01037, 0.75, 0.01508, 0.75, 0.9848, -1.49e-07, 0.9699, 0.0, 0.9848, -1.49e-07, 0.9848, 1.0, 0.9699, 1.0, 0.01037, 0.5, 0.01508, 0.5, 0.01508, 0.75, 0.01037, 0.75])
me_cube_032.materials.append(mat_facades01)
me_cube_032.use_remesh_fix_poles = True
me_cube_032.use_remesh_preserve_attributes = False
me_cube_032.use_mirror_vertex_groups = False
me_cube_032.update()
me_cube_033 = bpy.data.meshes.new('Cube.033')
me_cube_033.from_pydata([(-78.54, -48.89, 0.131), (-78.54, -48.89, 8.13), (-78.54, -38.4, 0.131), (-78.54, -38.4, 8.13), (-39.27, -38.4, 0.131), (-39.27, -48.89, 8.13), (-39.27, -38.4, 8.13), (-39.27, -48.89, 0.131)], [], [(0, 1, 3, 2), (7, 5, 1, 0), (6, 3, 1, 5), (2, 3, 6, 4), (2, 4, 7, 0), (4, 6, 5, 7)])
_uv = me_cube_033.uv_layers.new(name='UVMap')
_uv.uv.foreach_set('vector', [0.02451, 0.06681, 0.0198, 0.06681, 0.0198, 4.828e-09, 0.02451, 0.0, 0.01037, 0.75, 0.01508, 0.75, 0.01508, 1.0, 0.01037, 1.0, 0.9848, -1.49e-07, 0.9997, -2.98e-07, 0.9997, 1.0, 0.9848, 1.0, 0.7061, -2.98e-07, 0.7061, 1.0, 0.5829, 1.0, 0.5829, -1.565e-07, 0.005185, 1.0, 0.005185, 0.75, 0.01037, 0.75, 0.01037, 1.0, 0.005185, 0.75, 0.9848, -1.49e-07, 0.01508, 0.75, 0.01037, 0.75])
me_cube_033.materials.append(mat_facades01)
me_cube_033.use_remesh_fix_poles = True
me_cube_033.use_remesh_preserve_attributes = False
me_cube_033.use_mirror_vertex_groups = False
me_cube_033.update()
me_cube_034 = bpy.data.meshes.new('Cube.034')
me_cube_034.from_pydata([(0.0, -38.4, 0.131), (0.0, -38.4, 8.13), (0.0, -48.89, 0.131), (0.0, -48.89, 8.13), (39.27, -38.4, 8.13), (39.27, -48.89, 0.131), (39.27, -38.4, 0.131), (39.27, -48.89, 8.13)], [], [(4, 1, 3, 7), (5, 7, 3, 2), (3, 1, 0, 2), (0, 6, 5, 2), (0, 1, 4, 6), (5, 6, 4, 7)])
_uv = me_cube_034.uv_layers.new(name='UVMap')
_uv.uv.foreach_set('vector', [0.9549, 1.49e-07, 0.9699, 0.0, 0.9699, 1.0, 0.9549, 1.0, 0.01037, 0.25, 0.01508, 0.25, 0.01508, 0.5, 0.01037, 0.5, 0.01508, 0.5, 0.4598, 1.0, 0.005185, 0.5, 0.01037, 0.5, 0.005185, 0.5, 0.005185, 0.25, 0.01037, 0.25, 0.01037, 0.5, 0.4598, -1.49e-08, 0.4598, 1.0, 0.3366, 1.0, 0.3366, 1.267e-07, 0.01037, 0.25, 0.005185, 0.25, 0.3366, 1.0, 0.9549, 1.0])
me_cube_034.materials.append(mat_facades01)
me_cube_034.use_remesh_fix_poles = True
me_cube_034.use_remesh_preserve_attributes = False
me_cube_034.use_mirror_vertex_groups = False
me_cube_034.update()

# ---- objects
ob_0_ref = bpy.data.objects.new('0_Ref', me_plane)
ob_wall_outfrontleft01 = bpy.data.objects.new('Wall_OutFrontLeft01', me_cube)
ob_wall_outbackright02 = bpy.data.objects.new('Wall_OutBackRight02', me_cube_001)
ob_wall_outleftback = bpy.data.objects.new('Wall_OutLeftBack', me_cube_002)
ob_wall_outrightfront = bpy.data.objects.new('Wall_OutRightFront', me_cube_003)
ob_wall_infrontleft = bpy.data.objects.new('Wall_InFrontLeft', me_cube_004)
ob_wall_infrontright = bpy.data.objects.new('Wall_InFrontRight', me_cube_005)
ob_wall_inbackright = bpy.data.objects.new('Wall_InBackRight', me_cube_006)
ob_wall_inbackleft = bpy.data.objects.new('Wall_InBackLeft', me_cube_007)
ob_l_vertbackleft = bpy.data.objects.new('L_VertBackLeft', me_cube_008)
ob_l_vertfrontleft = bpy.data.objects.new('L_VertFrontLeft', me_cube_009)
ob_l_vertfrontright = bpy.data.objects.new('L_VertFrontRight', me_cube_010)
ob_l_vertbackright = bpy.data.objects.new('L_VertBackRight', me_cube_011)
ob_l_hortfrontright = bpy.data.objects.new('L_HortFrontRight', me_cube_012)
ob_l_hortbackright = bpy.data.objects.new('L_HortBackRight', me_cube_013)
ob_l_hortfrontleft = bpy.data.objects.new('L_HortFrontLeft', me_cube_014)
ob_l_hortbackleft = bpy.data.objects.new('L_HortBackLeft', me_cube_015)
ob_wall_inbackmiddle = bpy.data.objects.new('Wall_InBackMiddle', me_cube_016)
ob_wall_infrontmiddle = bpy.data.objects.new('Wall_InFrontMiddle', me_cube_017)
ob_small_frontleft = bpy.data.objects.new('Small_FrontLeft', me_cube_018)
ob_small_frontright = bpy.data.objects.new('Small_FrontRight', me_cube_019)
ob_small_backleft = bpy.data.objects.new('Small_BackLeft', me_cube_020)
ob_small_backright = bpy.data.objects.new('Small_BackRight', me_cube_021)
ob_square_middle = bpy.data.objects.new('Square_Middle', me_cube_022)
ob_square_left = bpy.data.objects.new('Square_Left', me_cube_023)
ob_square_right = bpy.data.objects.new('Square_Right', me_cube_024)
ob_square_frontright = bpy.data.objects.new('Square_FrontRight', me_cube_025)
ob_square_frontleft = bpy.data.objects.new('Square_FrontLeft', me_cube_026)
ob_wall_outfrontright02 = bpy.data.objects.new('Wall_OutFrontRight02', me_cube_027)
ob_wall_outfrontleft02 = bpy.data.objects.new('Wall_OutFrontLeft02', me_cube_028)
ob_wall_outfrontright01 = bpy.data.objects.new('Wall_OutFrontRight01', me_cube_029)
ob_wall_outleftfront = bpy.data.objects.new('Wall_OutLeftFront', me_cube_030)
ob_wall_outrightback = bpy.data.objects.new('Wall_OutRightBack', me_cube_031)
ob_wall_outbackleft02 = bpy.data.objects.new('Wall_OutBackLeft02', me_cube_032)
ob_wall_outbackleft01 = bpy.data.objects.new('Wall_OutBackLeft01', me_cube_033)
ob_wall_outbackright01 = bpy.data.objects.new('Wall_OutBackRight01', me_cube_034)

# ---- transforms, parenting, visibility, modifiers, constraints
ob_0_ref.location = (0.0, 0.0, 0.0)
ob_0_ref.lineart.crease_threshold = 0.0
ob_wall_outfrontleft01.location = (0.0, 0.0, 0.0)
ob_wall_outfrontleft01.lineart.crease_threshold = 0.0
ob_wall_outbackright02.location = (0.0, 0.0, 0.0)
ob_wall_outbackright02.lineart.crease_threshold = 0.0
ob_wall_outleftback.location = (0.0, 0.0, 0.0)
ob_wall_outleftback.lineart.crease_threshold = 0.0
ob_wall_outrightfront.location = (0.0, 0.0, 0.0)
ob_wall_outrightfront.lineart.crease_threshold = 0.0
ob_wall_infrontleft.location = (0.0, 0.0, 0.0)
ob_wall_infrontleft.lineart.crease_threshold = 0.0
ob_wall_infrontright.location = (0.0, 0.0, 0.0)
ob_wall_infrontright.lineart.crease_threshold = 0.0
ob_wall_inbackright.location = (0.0, 0.0, 0.0)
ob_wall_inbackright.lineart.crease_threshold = 0.0
ob_wall_inbackleft.location = (0.0, 0.0, 0.0)
ob_wall_inbackleft.lineart.crease_threshold = 0.0
ob_l_vertbackleft.location = (0.0, 0.0, 0.0)
ob_l_vertbackleft.lineart.crease_threshold = 0.0
ob_l_vertfrontleft.location = (0.0, 0.0, 0.0)
ob_l_vertfrontleft.lineart.crease_threshold = 0.0
ob_l_vertfrontright.location = (0.0, 0.0, 0.0)
ob_l_vertfrontright.lineart.crease_threshold = 0.0
ob_l_vertbackright.location = (0.0, 0.0, 0.0)
ob_l_vertbackright.lineart.crease_threshold = 0.0
ob_l_hortfrontright.location = (0.0, 0.0, 0.0)
ob_l_hortfrontright.lineart.crease_threshold = 0.0
ob_l_hortbackright.location = (0.0, 0.0, 0.0)
ob_l_hortbackright.lineart.crease_threshold = 0.0
ob_l_hortfrontleft.location = (0.0, 0.0, 0.0)
ob_l_hortfrontleft.lineart.crease_threshold = 0.0
ob_l_hortbackleft.location = (0.0, 0.0, 0.0)
ob_l_hortbackleft.lineart.crease_threshold = 0.0
ob_wall_inbackmiddle.location = (0.0, 0.0, 0.0)
ob_wall_inbackmiddle.lineart.crease_threshold = 0.0
ob_wall_infrontmiddle.location = (0.0, 0.0, 0.0)
ob_wall_infrontmiddle.lineart.crease_threshold = 0.0
ob_small_frontleft.location = (0.0, 0.0, 0.0)
ob_small_frontleft.lineart.crease_threshold = 0.0
ob_small_frontright.location = (0.0, 0.0, 0.0)
ob_small_frontright.lineart.crease_threshold = 0.0
ob_small_backleft.location = (0.0, 0.0, 0.0)
ob_small_backleft.lineart.crease_threshold = 0.0
ob_small_backright.location = (0.0, 0.0, 0.0)
ob_small_backright.lineart.crease_threshold = 0.0
ob_square_middle.location = (0.0, 0.0, 0.0)
ob_square_middle.lineart.crease_threshold = 0.0
ob_square_left.location = (0.0, 0.0, 0.0)
ob_square_left.lineart.crease_threshold = 0.0
ob_square_right.location = (0.0, 0.0, 0.0)
ob_square_right.lineart.crease_threshold = 0.0
ob_square_frontright.location = (0.0, 0.0, 0.0)
ob_square_frontright.lineart.crease_threshold = 0.0
ob_square_frontleft.location = (0.0, 0.0, 0.0)
ob_square_frontleft.lineart.crease_threshold = 0.0
ob_wall_outfrontright02.location = (0.0, 0.0, 0.0)
ob_wall_outfrontright02.lineart.crease_threshold = 0.0
ob_wall_outfrontleft02.location = (0.0, 0.0, 0.0)
ob_wall_outfrontleft02.lineart.crease_threshold = 0.0
ob_wall_outfrontright01.location = (0.0, 0.0, 0.0)
ob_wall_outfrontright01.lineart.crease_threshold = 0.0
ob_wall_outleftfront.location = (0.0, 0.0, 0.0)
ob_wall_outleftfront.lineart.crease_threshold = 0.0
ob_wall_outrightback.location = (0.0, 0.0, 0.0)
ob_wall_outrightback.lineart.crease_threshold = 0.0
ob_wall_outbackleft02.location = (0.0, 0.0, 0.0)
ob_wall_outbackleft02.lineart.crease_threshold = 0.0
ob_wall_outbackleft01.location = (0.0, 0.0, 0.0)
ob_wall_outbackleft01.lineart.crease_threshold = 0.0
ob_wall_outbackright01.location = (0.0, 0.0, 0.0)
ob_wall_outbackright01.lineart.crease_threshold = 0.0

# ---- collection membership
scene.collection.objects.link(ob_0_ref)
scene.collection.objects.link(ob_wall_outfrontleft01)
scene.collection.objects.link(ob_wall_outbackright02)
scene.collection.objects.link(ob_wall_outleftback)
scene.collection.objects.link(ob_wall_outrightfront)
scene.collection.objects.link(ob_wall_infrontleft)
scene.collection.objects.link(ob_wall_infrontright)
scene.collection.objects.link(ob_wall_inbackright)
scene.collection.objects.link(ob_wall_inbackleft)
scene.collection.objects.link(ob_l_vertbackleft)
scene.collection.objects.link(ob_l_vertfrontleft)
scene.collection.objects.link(ob_l_vertfrontright)
scene.collection.objects.link(ob_l_vertbackright)
scene.collection.objects.link(ob_l_hortfrontright)
scene.collection.objects.link(ob_l_hortbackright)
scene.collection.objects.link(ob_l_hortfrontleft)
scene.collection.objects.link(ob_l_hortbackleft)
scene.collection.objects.link(ob_wall_inbackmiddle)
scene.collection.objects.link(ob_wall_infrontmiddle)
scene.collection.objects.link(ob_small_frontleft)
scene.collection.objects.link(ob_small_frontright)
scene.collection.objects.link(ob_small_backleft)
scene.collection.objects.link(ob_small_backright)
scene.collection.objects.link(ob_square_middle)
scene.collection.objects.link(ob_square_left)
scene.collection.objects.link(ob_square_right)
scene.collection.objects.link(ob_square_frontright)
scene.collection.objects.link(ob_square_frontleft)
scene.collection.objects.link(ob_wall_outfrontright02)
scene.collection.objects.link(ob_wall_outfrontleft02)
scene.collection.objects.link(ob_wall_outfrontright01)
scene.collection.objects.link(ob_wall_outleftfront)
scene.collection.objects.link(ob_wall_outrightback)
scene.collection.objects.link(ob_wall_outbackleft02)
scene.collection.objects.link(ob_wall_outbackleft01)
scene.collection.objects.link(ob_wall_outbackright01)

# ---- scene / render settings (as saved in the file)
scene.frame_start = 1; scene.frame_end = 250; scene.frame_set(1)
scene.render.engine = 'BLENDER_EEVEE_NEXT'
scene.cycles.use_denoising = False
scene.cycles.samples = 128
scene.cycles.sampling_pattern = 'TABULATED_SOBOL'
scene.cycles.use_adaptive_sampling = False
scene.cycles.use_light_tree = False
scene.view_settings.view_transform = 'Filmic'
bpy.context.view_layer.update()

# ---- added for rendering (the .blend has no active camera and no usable light): camera, sun
cam_auto = bpy.data.cameras.new('AutoCamera')
cam_auto.lens = 50.0
cam_auto.sensor_width = 36.0
cam_auto.clip_end = 3088.21
ob_auto_camera = bpy.data.objects.new('AutoCamera', cam_auto)
scene.collection.objects.link(ob_auto_camera)
ob_auto_camera.location = (175.967, -212.77, 144.858)
ob_auto_camera.rotation_euler = (1.09748, -7.21219e-08, 0.694738)
scene.camera = ob_auto_camera
light_auto_sun = bpy.data.lights.new('AutoSun', 'SUN')
light_auto_sun.energy = 3.0
light_auto_sun.angle = 0.0523599
ob_auto_sun = bpy.data.objects.new('AutoSun', light_auto_sun)
scene.collection.objects.link(ob_auto_sun)
ob_auto_sun.rotation_euler = (0.872665, 0.174533, 0.523599)
bpy.context.view_layer.update()
